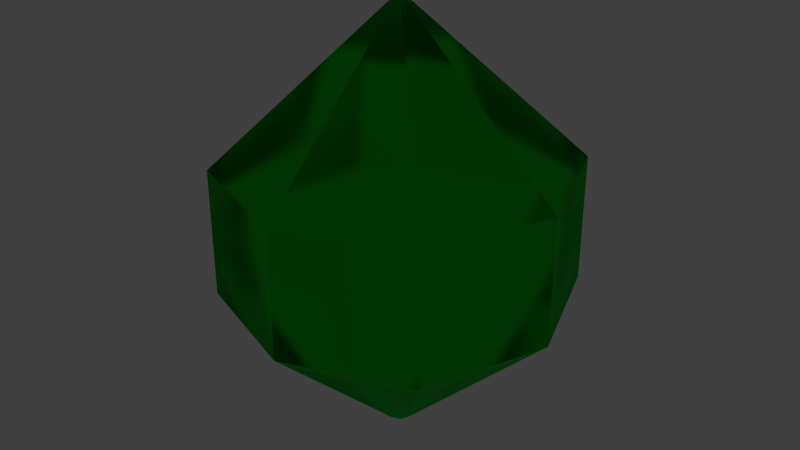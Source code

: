# Source: gem.blend  (saved by Blender 2.79.0; exported with 4.5.12 LTS)
import bpy
from mathutils import Matrix  # noqa: F401  (used for matrix-valued properties, if any)

bpy.ops.wm.read_factory_settings(use_empty=True)
scene = bpy.context.scene
scene.name = 'Scene'

# ---- collections
col_collection_1 = bpy.data.collections.new('Collection 1'); scene.collection.children.link(col_collection_1)

# ---- materials (node trees are filled in below, after node groups)
mat_material_001 = bpy.data.materials.new('Material.001')
mat_material_001.alpha_threshold = 0.0
mat_material_001.roughness = 0.5
mat_material_002 = bpy.data.materials.new('Material.002')
mat_material_002.alpha_threshold = 0.0
mat_material_002.roughness = 0.5

# ---- material node trees
mat_material_001.use_nodes = True; mat_material_001.node_tree.nodes.clear()
_N = mat_material_001.node_tree.nodes; _L = mat_material_001.node_tree.links
n0 = _N.new('ShaderNodeOutputMaterial'); n0.name = 'Material Output'; n0.location = (300, 300)
n1 = _N.new('ShaderNodeBsdfGlass'); n1.name = 'Glass BSDF'; n1.location = (10, 300)
n1.distribution = 'BECKMANN'
n1.inputs[0].default_value = (0.0561, 0.8, 0.1105, 1.0)
n1.inputs[1].default_value = 0.2425
n1.inputs[2].default_value = 1.45
_L.new(n1.outputs[0], n0.inputs[0])
n0.is_active_output = True
mat_material_002.use_nodes = True; mat_material_002.node_tree.nodes.clear()
_N = mat_material_002.node_tree.nodes; _L = mat_material_002.node_tree.links
n0 = _N.new('ShaderNodeOutputMaterial'); n0.name = 'Material Output'; n0.location = (300, 300)
n1 = _N.new('ShaderNodeEmission'); n1.name = 'Emission'; n1.location = (10, 300)
n1.inputs[0].default_value = (0.06452, 0.8, 0.0004441, 1.0)
n1.inputs[1].default_value = 2.3
_L.new(n1.outputs[0], n0.inputs[0])
n0.is_active_output = True

# ---- world
world_world = bpy.data.worlds.new('World'); scene.world = world_world
world_world.color = (0.05088, 0.05088, 0.05088)
world_world.use_sun_shadow = False
world_world.sun_shadow_jitter_overblur = 0.0
world_world.cycles.sampling_method = 'MANUAL'

# ---- meshes
me_cube = bpy.data.meshes.new('Cube')
me_cube.from_pydata([(1.0, 1.0, -0.03634), (1.0, -1.0, -0.03634), (-1.0, -1.0, -0.03634), (-1.0, 1.0, -0.03634), (1.0, 1.0, 1.0), (1.0, -1.0, 1.0), (-1.0, -1.0, 1.0), (-1.0, 1.0, 1.0), (0.06074, 0.06074, 2.22), (0.06074, -0.06074, 2.22), (-0.06074, 0.06074, 2.22), (-0.06074, -0.06074, 2.22), (0.08251, 0.08251, -1.243), (0.08251, -0.08251, -1.243), (-0.08251, 0.08251, -1.243), (-0.08251, -0.0825, -1.243), (1.37, -5.96e-08, -0.03634), (-1.37, 2.98e-07, -0.03634), (1.37, -5.364e-07, 1.0), (-1.37, 1.788e-07, 1.0), (0.0832, -2.086e-07, 2.22), (-0.0832, -1.788e-07, 2.22), (0.113, 1.043e-07, -1.243), (-0.113, 1.341e-07, -1.243), (1.788e-07, 1.371, -0.03634), (0.0, -1.371, -0.03634), (2.384e-07, 1.371, 1.0), (-5.364e-07, -1.371, 1.0), (-8.941e-08, 0.08327, 2.22), (-1.788e-07, -0.08327, 2.22), (5.215e-08, 0.1131, -1.243), (3.725e-08, -0.1131, -1.243), (7.555e-08, 1.761e-07, -1.243), (-1.694e-07, -2.528e-07, 2.22)], [], [(16, 1, 13, 22), (19, 6, 11, 21), (16, 18, 5, 1), (25, 27, 6, 2), (17, 19, 7, 3), (26, 24, 3, 7), (33, 21, 11, 29), (26, 7, 10, 28), (27, 5, 9, 29), (18, 4, 8, 20), (32, 31, 15, 23), (17, 3, 14, 23), (25, 2, 15, 31), (24, 0, 12, 30), (2, 17, 23, 15), (30, 32, 23, 14), (5, 18, 20, 9), (28, 10, 21, 33), (2, 6, 19, 17), (0, 4, 18, 16), (7, 19, 21, 10), (0, 16, 22, 12), (8, 28, 33, 20), (12, 22, 32, 30), (3, 24, 30, 14), (1, 25, 31, 13), (22, 13, 31, 32), (6, 27, 29, 11), (4, 26, 28, 8), (20, 33, 29, 9), (4, 0, 24, 26), (1, 5, 27, 25)])
me_cube.materials.append(mat_material_001)
me_cube.materials.append(mat_material_002)
me_cube.use_remesh_preserve_volume = False
me_cube.use_remesh_preserve_attributes = False
me_cube.use_mirror_vertex_groups = False
me_cube.update()

# ---- objects
ob_cube = bpy.data.objects.new('Cube', me_cube)

# ---- transforms, parenting, visibility, modifiers, constraints
ob_cube.location = (0.0, 0.0, 1.531)
ob_cube.lock_rotations_4d = False
ob_cube.empty_display_type = 'ARROWS'
ob_cube.lineart.crease_threshold = 0.0

# ---- collection membership
col_collection_1.objects.link(ob_cube)

# ---- scene / render settings (as saved in the file)
scene.frame_start = 1; scene.frame_end = 250; scene.frame_set(1)
scene.render.engine = 'CYCLES'
scene.render.resolution_percentage = 50
scene.render.dither_intensity = 0.0
scene.cycles.use_denoising = False
scene.cycles.samples = 128
scene.cycles.sampling_pattern = 'TABULATED_SOBOL'
scene.cycles.use_adaptive_sampling = False
scene.cycles.use_light_tree = False
scene.cycles.blur_glossy = 0.0
scene.cycles.sample_clamp_indirect = 0.0
scene.view_settings.view_transform = 'Standard'
bpy.context.view_layer.update()

# ---- added for rendering (the .blend has no active camera): camera
cam_auto = bpy.data.cameras.new('AutoCamera')
cam_auto.lens = 50.0
cam_auto.sensor_width = 36.0
cam_auto.clip_end = 1000.0
ob_auto_camera = bpy.data.objects.new('AutoCamera', cam_auto)
scene.collection.objects.link(ob_auto_camera)
ob_auto_camera.location = (4.80873, -5.77048, 5.86579)
ob_auto_camera.rotation_euler = (1.09748, -7.21219e-08, 0.694738)
scene.camera = ob_auto_camera
bpy.context.view_layer.update()
